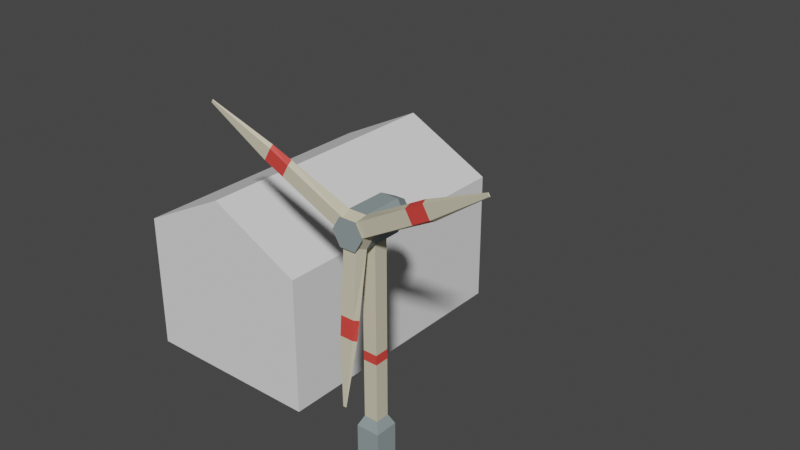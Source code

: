 # Source: Wind_energy.blend  (saved by Blender 2.91.10; exported with 4.5.12 LTS)
import bpy
from mathutils import Matrix  # noqa: F401  (used for matrix-valued properties, if any)

bpy.ops.wm.read_factory_settings(use_empty=True)
scene = bpy.context.scene
scene.name = 'Scene'

# ---- collections
col_collection = bpy.data.collections.new('Collection'); scene.collection.children.link(col_collection)

# ---- materials (node trees are filled in below, after node groups)
mat_roof_white = bpy.data.materials.new('Roof white')
mat_roof_red = bpy.data.materials.new('Roof red')
mat_hotel_addition = bpy.data.materials.new('Hotel addition')

# ---- material node trees
mat_roof_white.use_nodes = True; mat_roof_white.node_tree.nodes.clear()
_N = mat_roof_white.node_tree.nodes; _L = mat_roof_white.node_tree.links
n0 = _N.new('ShaderNodeBsdfPrincipled'); n0.name = 'Principled BSDF'; n0.location = (10, 300)
n0.distribution = 'GGX'
n0.subsurface_method = 'BURLEY'
n0.inputs[0].default_value = (0.6782, 0.6327, 0.4656, 1.0)
n0.inputs[3].default_value = 1.45
n0.inputs[27].default_value = (0.0, 0.0, 0.0, 1.0)
n0.inputs[28].default_value = 1.0
n1 = _N.new('ShaderNodeOutputMaterial'); n1.name = 'Material Output'; n1.location = (300, 300)
_L.new(n0.outputs[0], n1.inputs[0])
n1.is_active_output = True
mat_roof_red.use_nodes = True; mat_roof_red.node_tree.nodes.clear()
_N = mat_roof_red.node_tree.nodes; _L = mat_roof_red.node_tree.links
n0 = _N.new('ShaderNodeBsdfPrincipled'); n0.name = 'Principled BSDF'; n0.location = (10, 300)
n0.distribution = 'GGX'
n0.subsurface_method = 'BURLEY'
n0.inputs[0].default_value = (0.8, 0.06297, 0.05172, 1.0)
n0.inputs[3].default_value = 1.45
n0.inputs[27].default_value = (0.0, 0.0, 0.0, 1.0)
n0.inputs[28].default_value = 1.0
n1 = _N.new('ShaderNodeOutputMaterial'); n1.name = 'Material Output'; n1.location = (300, 300)
_L.new(n0.outputs[0], n1.inputs[0])
n1.is_active_output = True
mat_hotel_addition.use_nodes = True; mat_hotel_addition.node_tree.nodes.clear()
_N = mat_hotel_addition.node_tree.nodes; _L = mat_hotel_addition.node_tree.links
n0 = _N.new('ShaderNodeBsdfPrincipled'); n0.name = 'Principled BSDF'; n0.location = (10, 300)
n0.distribution = 'GGX'
n0.subsurface_method = 'BURLEY'
n0.inputs[0].default_value = (0.2758, 0.3358, 0.3402, 1.0)
n0.inputs[3].default_value = 1.45
n0.inputs[27].default_value = (0.0, 0.0, 0.0, 1.0)
n0.inputs[28].default_value = 1.0
n1 = _N.new('ShaderNodeOutputMaterial'); n1.name = 'Material Output'; n1.location = (300, 300)
_L.new(n0.outputs[0], n1.inputs[0])
n1.is_active_output = True

# ---- world
world_world = bpy.data.worlds.new('World'); scene.world = world_world
world_world.use_nodes = True; world_world.node_tree.nodes.clear()
_N = world_world.node_tree.nodes; _L = world_world.node_tree.links
n0 = _N.new('ShaderNodeOutputWorld'); n0.name = 'World Output'; n0.location = (300, 300)
n1 = _N.new('ShaderNodeBackground'); n1.name = 'Background'; n1.location = (10, 300)
n1.inputs[0].default_value = (0.05088, 0.05088, 0.05088, 1.0)
_L.new(n1.outputs[0], n0.inputs[0])
n0.is_active_output = True
world_world.color = (0.05088, 0.05088, 0.05088)
world_world.use_sun_shadow = False
world_world.sun_shadow_jitter_overblur = 0.0

# ---- meshes
me_cube_007 = bpy.data.meshes.new('Cube.007')
me_cube_007.from_pydata([(0.0, 0.0, 0.0), (0.0, 0.0, 15.0), (0.0, 30.0, 0.0), (0.0, 30.0, 15.0), (20.0, 0.0, 0.0), (20.0, 0.0, 15.0), (20.0, 30.0, 0.0), (20.0, 30.0, 15.0), (10.0, 0.0, 20.14), (10.0, 30.0, 20.14), (10.0, 0.0, 20.14), (10.0, 30.0, 20.14)], [], [(0, 1, 3, 2), (2, 3, 7, 6), (6, 7, 5, 4), (4, 5, 1, 0), (2, 6, 4, 0), (5, 7, 11, 10), (11, 9, 8, 10), (3, 1, 8, 9), (1, 5, 10, 8), (7, 3, 9, 11)])
_uv = me_cube_007.uv_layers.new(name='UVMap')
_uv.uv.foreach_set('vector', [0.375, 0.0, 0.625, 0.0, 0.625, 0.25, 0.375, 0.25, 0.375, 0.25, 0.625, 0.25, 0.625, 0.5, 0.375, 0.5, 0.375, 0.5, 0.625, 0.5, 0.625, 0.75, 0.375, 0.75, 0.375, 0.75, 0.625, 0.75, 0.625, 1.0, 0.375, 1.0, 0.125, 0.5, 0.375, 0.5, 0.375, 0.75, 0.125, 0.75, 0.625, 0.75, 0.625, 0.5, 0.625, 0.5, 0.625, 0.75, 0.625, 0.5, 0.875, 0.5, 0.875, 0.75, 0.625, 0.75, 0.625, 0.25, 0.625, 0.0, 0.625, 0.0, 0.625, 0.25, 0.625, 1.0, 0.625, 0.75, 0.625, 0.75, 0.625, 1.0, 0.625, 0.5, 0.625, 0.25, 0.625, 0.25, 0.625, 0.5])
me_cube_007.use_remesh_fix_poles = True
me_cube_007.use_remesh_preserve_attributes = False
me_cube_007.use_mirror_vertex_groups = False
me_cube_007.update()
me_cube_010 = bpy.data.meshes.new('Cube.010')
me_cube_010.from_pydata([(0.3, -2.7, 0.0), (0.3, -2.7, 5.0), (0.3, -0.3, 0.0), (0.3, -0.3, 5.0), (2.7, -2.7, 0.0), (2.7, -2.7, 5.0), (2.7, -0.3, 0.0), (2.7, -0.3, 5.0), (0.78, -2.22, 6.0), (0.78, -0.78, 6.0), (2.22, -2.22, 6.0), (2.22, -0.78, 6.0), (0.78, -2.22, 12.0), (0.78, -0.78, 12.0), (2.22, -2.22, 12.0), (2.22, -0.78, 12.0), (0.78, -2.22, 13.0), (0.78, -0.78, 13.0), (2.22, -2.22, 13.0), (2.22, -0.78, 13.0), (0.78, -2.22, 24.0), (0.78, -0.78, 24.0), (2.22, -2.22, 24.0), (2.22, -0.78, 24.0), (2.404, 0.4556, 27.13), (3.307, 0.4556, 25.57), (2.404, 0.4556, 24.0), (0.598, 0.4556, 24.0), (-0.3052, 0.4556, 25.57), (0.598, 0.4556, 27.13), (2.023, 1.802, 26.47), (2.545, 1.802, 25.57), (2.023, 1.802, 24.66), (0.979, 1.802, 24.66), (0.457, 1.802, 25.57), (0.979, 1.802, 26.47), (2.404, -3.412, 27.13), (3.307, -3.412, 25.57), (2.404, -3.412, 24.0), (0.598, -3.412, 24.0), (-0.3052, -3.412, 25.57), (0.598, -3.412, 27.13), (2.404, -3.447, 27.13), (3.307, -3.447, 25.57), (2.404, -3.447, 24.0), (0.598, -3.447, 24.0), (-0.3052, -3.447, 25.57), (0.598, -3.447, 27.13), (2.189, -4.481, 26.76), (2.877, -4.481, 25.57), (2.189, -4.481, 24.37), (0.8129, -4.481, 24.37), (0.1247, -4.481, 25.57), (0.8129, -4.481, 26.76), (10.39, -4.805, 29.66), (9.489, -4.805, 31.22), (0.598, -4.805, 15.82), (2.404, -4.805, 15.82), (-6.487, -4.805, 31.22), (-7.39, -4.805, 29.66), (10.16, -5.152, 29.77), (9.474, -5.152, 30.96), (0.8129, -5.152, 15.96), (2.189, -5.152, 15.96), (-6.471, -5.152, 30.96), (-7.16, -5.152, 29.77), (15.74, -5.569, 33.59), (15.57, -5.569, 33.88), (1.333, -5.569, 9.225), (1.669, -5.569, 9.225), (-12.57, -5.569, 33.88), (-12.73, -5.569, 33.59), (15.69, -5.634, 33.61), (15.56, -5.634, 33.83), (1.373, -5.634, 9.252), (1.629, -5.634, 9.252), (-12.56, -5.634, 33.83), (-12.69, -5.634, 33.61), (2.297, -4.772, 26.94), (3.094, -4.772, 25.57), (2.297, -4.772, 24.19), (0.7048, -4.772, 24.19), (-0.09139, -4.772, 25.57), (0.7048, -4.772, 26.94), (8.341, -4.984, 28.72), (7.653, -4.984, 29.91), (7.718, -4.465, 30.2), (8.621, -4.465, 28.63), (-4.65, -4.984, 29.91), (-5.339, -4.984, 28.72), (-5.619, -4.465, 28.63), (-4.716, -4.465, 30.2), (2.189, -4.996, 17.91), (2.404, -4.49, 17.72), (0.598, -4.49, 17.72), (0.8129, -4.996, 17.91)], [], [(0, 1, 3, 2), (2, 3, 7, 6), (6, 7, 5, 4), (4, 5, 1, 0), (3, 1, 8, 9), (8, 10, 14, 12), (1, 5, 10, 8), (7, 3, 9, 11), (5, 7, 11, 10), (14, 15, 19, 18), (11, 9, 13, 15), (10, 11, 15, 14), (9, 8, 12, 13), (17, 16, 20, 21), (13, 12, 16, 17), (12, 14, 18, 16), (15, 13, 17, 19), (16, 18, 22, 20), (19, 17, 21, 23), (18, 19, 23, 22), (25, 26, 32, 31), (30, 31, 32, 33, 34, 35), (28, 29, 35, 34), (24, 25, 31, 30), (26, 27, 33, 32), (29, 24, 30, 35), (27, 28, 34, 33), (29, 41, 36, 24), (28, 40, 41, 29), (27, 39, 40, 28), (26, 38, 39, 27), (25, 37, 38, 26), (24, 36, 37, 25), (42, 47, 53, 48), (48, 53, 83, 78), (46, 45, 51, 52), (44, 43, 49, 50), (89, 88, 64, 65), (86, 85, 61, 55), (85, 84, 60, 61), (59, 65, 77, 71), (58, 59, 71, 70), (65, 64, 76, 77), (93, 92, 63, 57), (91, 90, 59, 58), (95, 94, 56, 62), (87, 86, 55, 54), (94, 93, 57, 56), (92, 95, 62, 63), (90, 89, 65, 59), (88, 91, 58, 64), (84, 87, 54, 60), (70, 71, 77, 76), (66, 67, 73, 72), (68, 69, 75, 74), (64, 58, 70, 76), (61, 60, 72, 73), (60, 54, 66, 72), (54, 55, 67, 66), (55, 61, 73, 67), (63, 62, 74, 75), (57, 63, 75, 69), (56, 57, 69, 68), (62, 56, 68, 74), (79, 78, 83, 82, 81, 80), (52, 51, 81, 82), (50, 49, 79, 80), (53, 52, 82, 83), (51, 50, 80, 81), (49, 48, 78, 79), (49, 43, 87, 84), (43, 42, 86, 87), (48, 49, 84, 85), (42, 48, 85, 86), (53, 47, 91, 88), (46, 52, 89, 90), (47, 46, 90, 91), (52, 53, 88, 89), (50, 51, 95, 92), (45, 44, 93, 94), (51, 45, 94, 95), (44, 50, 92, 93)])
me_cube_010.polygons.foreach_set('material_index', [2, 2, 2, 2, 2, 0, 2, 2, 2, 1, 0, 0, 0, 0, 1, 1, 1, 0, 0, 0, 2, 2, 2, 2, 2, 2, 2, 2, 2, 2, 0, 2, 2, 0, 2, 0, 0, 1, 1, 1, 0, 0, 0, 1, 1, 1, 1, 1, 1, 1, 1, 1, 0, 0, 0, 0, 0, 0, 0, 0, 0, 0, 0, 0, 2, 2, 2, 2, 2, 2, 0, 0, 0, 0, 0, 0, 0, 0, 0, 0, 0, 0])
_uv = me_cube_010.uv_layers.new(name='UVMap')
_uv.uv.foreach_set('vector', [0.375, 0.0, 0.625, 0.0, 0.625, 0.25, 0.375, 0.25, 0.375, 0.25, 0.625, 0.25, 0.625, 0.5, 0.375, 0.5, 0.375, 0.5, 0.625, 0.5, 0.625, 0.75, 0.375, 0.75, 0.375, 0.75, 0.625, 0.75, 0.625, 1.0, 0.375, 1.0, 0.625, 0.25, 0.625, 0.0, 0.625, 0.0, 0.625, 0.25, 0.625, 1.0, 0.625, 0.75, 0.625, 0.75, 0.625, 1.0, 0.625, 1.0, 0.625, 0.75, 0.625, 0.75, 0.625, 1.0, 0.625, 0.5, 0.625, 0.25, 0.625, 0.25, 0.625, 0.5, 0.625, 0.75, 0.625, 0.5, 0.625, 0.5, 0.625, 0.75, 0.625, 0.75, 0.625, 0.5, 0.625, 0.5, 0.625, 0.75, 0.625, 0.5, 0.625, 0.25, 0.625, 0.25, 0.625, 0.5, 0.625, 0.75, 0.625, 0.5, 0.625, 0.5, 0.625, 0.75, 0.625, 0.25, 0.625, 0.0, 0.625, 0.0, 0.625, 0.25, 0.625, 0.25, 0.625, 0.0, 0.625, 0.0, 0.625, 0.25, 0.625, 0.25, 0.625, 0.0, 0.625, 0.0, 0.625, 0.25, 0.625, 1.0, 0.625, 0.75, 0.625, 0.75, 0.625, 1.0, 0.625, 0.5, 0.625, 0.25, 0.625, 0.25, 0.625, 0.5, 0.625, 1.0, 0.625, 0.75, 0.625, 0.75, 0.625, 1.0, 0.625, 0.5, 0.625, 0.25, 0.625, 0.25, 0.625, 0.5, 0.625, 0.75, 0.625, 0.5, 0.625, 0.5, 0.625, 0.75, 0.8333, 0.5, 0.6667, 0.5, 0.6667, 0.5, 0.8333, 0.5, 0.75, 0.49, 0.9578, 0.37, 0.9578, 0.13, 0.75, 0.01, 0.5422, 0.13, 0.5422, 0.37, 0.3333, 0.5, 0.1667, 0.5, 0.1667, 0.5, 0.3333, 0.5, 1.0, 0.5, 0.8333, 0.5, 0.8333, 0.5, 1.0, 0.5, 0.6667, 0.5, 0.5, 0.5, 0.5, 0.5, 0.6667, 0.5, 0.1667, 0.5, -8.941e-08, 0.5, -8.941e-08, 0.5, 0.1667, 0.5, 0.5, 0.5, 0.3333, 0.5, 0.3333, 0.5, 0.5, 0.5, 0.1667, 0.5, 0.1667, 0.877, -8.941e-08, 0.877, -8.941e-08, 0.5, 0.3333, 0.5, 0.3333, 0.877, 0.1667, 0.877, 0.1667, 0.5, 0.5, 0.5, 0.5, 0.877, 0.3333, 0.877, 0.3333, 0.5, 0.6667, 0.5, 0.6667, 0.877, 0.5, 0.877, 0.5, 0.5, 0.8333, 0.5, 0.8333, 0.877, 0.6667, 0.877, 0.6667, 0.5, 1.0, 0.5, 1.0, 0.877, 0.8333, 0.877, 0.8333, 0.5, -8.941e-08, 1.0, 0.1667, 1.0, 0.1667, 1.0, -8.941e-08, 1.0, -8.941e-08, 1.0, 0.1667, 1.0, 0.1667, 1.0, -8.941e-08, 1.0, 0.3333, 1.0, 0.5, 1.0, 0.5, 1.0, 0.3333, 1.0, 0.6667, 1.0, 0.8333, 1.0, 0.8333, 1.0, 0.6667, 1.0, 0.04215, 0.13, 0.04215, 0.37, 0.04215, 0.37, 0.04215, 0.13, -8.941e-08, 1.0, -8.941e-08, 1.0, -8.941e-08, 1.0, -8.941e-08, 1.0, 0.25, 0.49, 0.4578, 0.37, 0.4578, 0.37, 0.25, 0.49, 0.3333, 1.0, 0.3333, 1.0, 0.3333, 1.0, 0.3333, 1.0, 0.1667, 1.0, 0.3333, 1.0, 0.3333, 1.0, 0.1667, 1.0, 0.04215, 0.13, 0.04215, 0.37, 0.04215, 0.37, 0.04215, 0.13, 0.6667, 1.0, 0.6667, 1.0, 0.6667, 1.0, 0.6667, 1.0, 0.1667, 1.0, 0.3333, 1.0, 0.3333, 1.0, 0.1667, 1.0, 0.5, 1.0, 0.5, 1.0, 0.5, 1.0, 0.5, 1.0, 0.8333, 1.0, 1.0, 1.0, 1.0, 1.0, 0.8333, 1.0, 0.5, 1.0, 0.6667, 1.0, 0.6667, 1.0, 0.5, 1.0, 0.4578, 0.13, 0.25, 0.01, 0.25, 0.01, 0.4578, 0.13, 0.3333, 1.0, 0.3333, 1.0, 0.3333, 1.0, 0.3333, 1.0, 0.1667, 1.0, 0.1667, 1.0, 0.1667, 1.0, 0.1667, 1.0, 0.8333, 1.0, 0.8333, 1.0, 0.8333, 1.0, 0.8333, 1.0, 0.1667, 1.0, 0.3333, 1.0, 0.3333, 1.0, 0.1667, 1.0, 0.8333, 1.0, 1.0, 1.0, 1.0, 1.0, 0.8333, 1.0, 0.5, 1.0, 0.6667, 1.0, 0.6667, 1.0, 0.5, 1.0, 0.1667, 1.0, 0.1667, 1.0, 0.1667, 1.0, 0.1667, 1.0, 0.25, 0.49, 0.4578, 0.37, 0.4578, 0.37, 0.25, 0.49, 0.8333, 1.0, 0.8333, 1.0, 0.8333, 1.0, 0.8333, 1.0, 0.8333, 1.0, 1.0, 1.0, 1.0, 1.0, 0.8333, 1.0, -8.941e-08, 1.0, -8.941e-08, 1.0, -8.941e-08, 1.0, -8.941e-08, 1.0, 0.4578, 0.13, 0.25, 0.01, 0.25, 0.01, 0.4578, 0.13, 0.6667, 1.0, 0.6667, 1.0, 0.6667, 1.0, 0.6667, 1.0, 0.5, 1.0, 0.6667, 1.0, 0.6667, 1.0, 0.5, 1.0, 0.5, 1.0, 0.5, 1.0, 0.5, 1.0, 0.5, 1.0, 0.4578, 0.37, 0.25, 0.49, 0.04215, 0.37, 0.04215, 0.13, 0.25, 0.01, 0.4578, 0.13, 0.3333, 1.0, 0.5, 1.0, 0.5, 1.0, 0.3333, 1.0, 0.6667, 1.0, 0.8333, 1.0, 0.8333, 1.0, 0.6667, 1.0, 0.04215, 0.37, 0.04215, 0.13, 0.04215, 0.13, 0.04215, 0.37, 0.25, 0.01, 0.4578, 0.13, 0.4578, 0.13, 0.25, 0.01, 0.4578, 0.37, 0.25, 0.49, 0.25, 0.49, 0.4578, 0.37, 0.8333, 1.0, 0.8333, 1.0, 0.8333, 1.0, 0.8333, 1.0, 0.8333, 1.0, 1.0, 1.0, 1.0, 1.0, 0.8333, 1.0, 0.25, 0.49, 0.4578, 0.37, 0.4578, 0.37, 0.25, 0.49, -8.941e-08, 1.0, -8.941e-08, 1.0, -8.941e-08, 1.0, -8.941e-08, 1.0, 0.1667, 1.0, 0.1667, 1.0, 0.1667, 1.0, 0.1667, 1.0, 0.3333, 1.0, 0.3333, 1.0, 0.3333, 1.0, 0.3333, 1.0, 0.1667, 1.0, 0.3333, 1.0, 0.3333, 1.0, 0.1667, 1.0, 0.04215, 0.13, 0.04215, 0.37, 0.04215, 0.37, 0.04215, 0.13, 0.4578, 0.13, 0.25, 0.01, 0.25, 0.01, 0.4578, 0.13, 0.5, 1.0, 0.6667, 1.0, 0.6667, 1.0, 0.5, 1.0, 0.5, 1.0, 0.5, 1.0, 0.5, 1.0, 0.5, 1.0, 0.6667, 1.0, 0.6667, 1.0, 0.6667, 1.0, 0.6667, 1.0])
me_cube_010.materials.append(mat_roof_white)
me_cube_010.materials.append(mat_roof_red)
me_cube_010.materials.append(mat_hotel_addition)
me_cube_010.use_remesh_fix_poles = True
me_cube_010.use_remesh_preserve_attributes = False
me_cube_010.use_mirror_vertex_groups = False
me_cube_010.update()

# ---- objects
ob_building_xl = bpy.data.objects.new('Building XL', me_cube_007)
ob_wind_energy = bpy.data.objects.new('Wind Energy', me_cube_010)

# ---- transforms, parenting, visibility, modifiers, constraints
ob_building_xl.location = (-30.0, 0.0, 0.0)
ob_building_xl.lineart.crease_threshold = 0.0
ob_wind_energy.location = (0.0, 0.0, 0.0)
ob_wind_energy.lineart.crease_threshold = 0.0

# ---- collection membership
col_collection.objects.link(ob_building_xl)
col_collection.objects.link(ob_wind_energy)

# ---- scene / render settings (as saved in the file)
scene.frame_start = 1; scene.frame_end = 250; scene.frame_set(1)
scene.render.engine = 'CYCLES'
scene.cycles.use_denoising = False
scene.cycles.samples = 128
scene.cycles.sampling_pattern = 'TABULATED_SOBOL'
scene.cycles.use_adaptive_sampling = False
scene.cycles.use_light_tree = False
scene.view_settings.view_transform = 'Filmic'
bpy.context.view_layer.update()

# ---- added for rendering (the .blend has no active camera and no usable light): camera, sun
cam_auto = bpy.data.cameras.new('AutoCamera')
cam_auto.lens = 50.0
cam_auto.sensor_width = 36.0
cam_auto.clip_end = 1090.4
ob_auto_camera = bpy.data.objects.new('AutoCamera', cam_auto)
scene.collection.objects.link(ob_auto_camera)
ob_auto_camera.location = (54.999, -62.3743, 66.6453)
ob_auto_camera.rotation_euler = (1.09748, -7.21219e-08, 0.694738)
scene.camera = ob_auto_camera
light_auto_sun = bpy.data.lights.new('AutoSun', 'SUN')
light_auto_sun.energy = 3.0
light_auto_sun.angle = 0.0523599
ob_auto_sun = bpy.data.objects.new('AutoSun', light_auto_sun)
scene.collection.objects.link(ob_auto_sun)
ob_auto_sun.rotation_euler = (0.872665, 0.174533, 0.523599)
bpy.context.view_layer.update()
